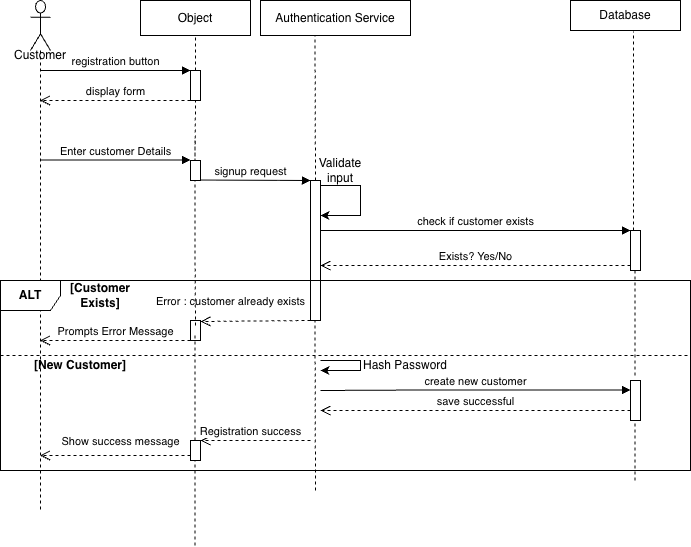

The diagram above was exported from draw.io. Its source (the exported page's mxGraphModel, read from the mxfile embedded in the PNG):
<mxGraphModel dx="976" dy="553" grid="1" gridSize="10" guides="1" tooltips="1" connect="1" arrows="1" fold="1" page="1" pageScale="1" pageWidth="850" pageHeight="1100" math="0" shadow="0">
  <root>
    <mxCell id="0" />
    <mxCell id="1" parent="0" />
    <mxCell id="p0H3V-5KRpfhI5hkPcUA-2" parent="1" style="html=1;points=[[0,0,0,0,5],[0,1,0,0,-5],[1,0,0,0,5],[1,1,0,0,-5]];perimeter=orthogonalPerimeter;outlineConnect=0;targetShapes=umlLifeline;portConstraint=eastwest;newEdgeStyle={&quot;curved&quot;:0,&quot;rounded&quot;:0};" value="" vertex="1">
      <mxGeometry height="30" width="10" x="200" y="90" as="geometry" />
    </mxCell>
    <mxCell id="p0H3V-5KRpfhI5hkPcUA-6" parent="1" style="html=1;points=[[0,0,0,0,5],[0,1,0,0,-5],[1,0,0,0,5],[1,1,0,0,-5]];perimeter=orthogonalPerimeter;outlineConnect=0;targetShapes=umlLifeline;portConstraint=eastwest;newEdgeStyle={&quot;curved&quot;:0,&quot;rounded&quot;:0};" value="" vertex="1">
      <mxGeometry height="140" width="10" x="320" y="200" as="geometry" />
    </mxCell>
    <mxCell id="p0H3V-5KRpfhI5hkPcUA-8" parent="1" style="html=1;points=[[0,0,0,0,5],[0,1,0,0,-5],[1,0,0,0,5],[1,1,0,0,-5]];perimeter=orthogonalPerimeter;outlineConnect=0;targetShapes=umlLifeline;portConstraint=eastwest;newEdgeStyle={&quot;curved&quot;:0,&quot;rounded&quot;:0};" value="" vertex="1">
      <mxGeometry height="40" width="10" x="640" y="250" as="geometry" />
    </mxCell>
    <mxCell id="p0H3V-5KRpfhI5hkPcUA-14" parent="1" style="shape=umlLifeline;perimeter=lifelinePerimeter;whiteSpace=wrap;html=1;container=1;dropTarget=0;collapsible=0;recursiveResize=0;outlineConnect=0;portConstraint=eastwest;newEdgeStyle={&quot;curved&quot;:0,&quot;rounded&quot;:0};participant=umlActor;size=50;" value="" vertex="1">
      <mxGeometry height="510" width="20" x="40" y="20" as="geometry" />
    </mxCell>
    <mxCell id="p0H3V-5KRpfhI5hkPcUA-17" parent="1" style="text;html=1;whiteSpace=wrap;strokeColor=none;fillColor=none;align=center;verticalAlign=middle;rounded=0;" value="Database" vertex="1">
      <mxGeometry height="20" width="80" x="610" y="30" as="geometry" />
    </mxCell>
    <mxCell id="p0H3V-5KRpfhI5hkPcUA-18" edge="1" parent="1" style="html=1;verticalAlign=bottom;endArrow=block;curved=0;rounded=0;" target="p0H3V-5KRpfhI5hkPcUA-6" value="signup request">
      <mxGeometry relative="1" width="80" as="geometry">
        <mxPoint x="200" y="199.5" as="sourcePoint" />
        <mxPoint x="310" y="199.5" as="targetPoint" />
      </mxGeometry>
    </mxCell>
    <mxCell id="p0H3V-5KRpfhI5hkPcUA-20" parent="1" style="text;html=1;whiteSpace=wrap;strokeColor=none;fillColor=none;align=center;verticalAlign=middle;rounded=0;" value="Customer" vertex="1">
      <mxGeometry height="30" width="60" x="20" y="60" as="geometry" />
    </mxCell>
    <mxCell id="p0H3V-5KRpfhI5hkPcUA-21" parent="1" style="html=1;points=[[0,0,0,0,5],[0,1,0,0,-5],[1,0,0,0,5],[1,1,0,0,-5]];perimeter=orthogonalPerimeter;outlineConnect=0;targetShapes=umlLifeline;portConstraint=eastwest;newEdgeStyle={&quot;curved&quot;:0,&quot;rounded&quot;:0};" value="" vertex="1">
      <mxGeometry height="20" width="10" x="200" y="180" as="geometry" />
    </mxCell>
    <mxCell id="p0H3V-5KRpfhI5hkPcUA-22" parent="1" style="html=1;points=[[0,0,0,0,5],[0,1,0,0,-5],[1,0,0,0,5],[1,1,0,0,-5]];perimeter=orthogonalPerimeter;outlineConnect=0;targetShapes=umlLifeline;portConstraint=eastwest;newEdgeStyle={&quot;curved&quot;:0,&quot;rounded&quot;:0};" value="" vertex="1">
      <mxGeometry height="20" width="10" x="200" y="340" as="geometry" />
    </mxCell>
    <mxCell id="p0H3V-5KRpfhI5hkPcUA-23" parent="1" style="html=1;points=[[0,0,0,0,5],[0,1,0,0,-5],[1,0,0,0,5],[1,1,0,0,-5]];perimeter=orthogonalPerimeter;outlineConnect=0;targetShapes=umlLifeline;portConstraint=eastwest;newEdgeStyle={&quot;curved&quot;:0,&quot;rounded&quot;:0};" value="" vertex="1">
      <mxGeometry height="20" width="10" x="200" y="460" as="geometry" />
    </mxCell>
    <mxCell id="p0H3V-5KRpfhI5hkPcUA-24" parent="1" style="html=1;points=[[0,0,0,0,5],[0,1,0,0,-5],[1,0,0,0,5],[1,1,0,0,-5]];perimeter=orthogonalPerimeter;outlineConnect=0;targetShapes=umlLifeline;portConstraint=eastwest;newEdgeStyle={&quot;curved&quot;:0,&quot;rounded&quot;:0};" value="" vertex="1">
      <mxGeometry height="40" width="10" x="640" y="400" as="geometry" />
    </mxCell>
    <mxCell id="p0H3V-5KRpfhI5hkPcUA-28" edge="1" parent="1" style="endArrow=none;dashed=1;html=1;rounded=0;exitX=1;exitY=0;exitDx=0;exitDy=5;exitPerimeter=0;" value="">
      <mxGeometry height="50" relative="1" width="50" as="geometry">
        <Array as="points">
          <mxPoint x="644.5" y="340" />
        </Array>
        <mxPoint x="644.5" y="395" as="sourcePoint" />
        <mxPoint x="644.5" y="290" as="targetPoint" />
      </mxGeometry>
    </mxCell>
    <mxCell id="p0H3V-5KRpfhI5hkPcUA-29" edge="1" parent="1" style="endArrow=none;dashed=1;html=1;rounded=0;entryX=0.413;entryY=1.05;entryDx=0;entryDy=0;entryPerimeter=0;" target="p0H3V-5KRpfhI5hkPcUA-17" value="">
      <mxGeometry height="50" relative="1" width="50" as="geometry">
        <mxPoint x="643" y="250" as="sourcePoint" />
        <mxPoint x="644.5" y="90" as="targetPoint" />
      </mxGeometry>
    </mxCell>
    <mxCell id="p0H3V-5KRpfhI5hkPcUA-32" edge="1" parent="1" style="endArrow=none;dashed=1;html=1;rounded=0;" value="">
      <mxGeometry height="50" relative="1" width="50" as="geometry">
        <Array as="points" />
        <mxPoint x="644.5" y="500" as="sourcePoint" />
        <mxPoint x="644.5" y="440" as="targetPoint" />
      </mxGeometry>
    </mxCell>
    <mxCell id="p0H3V-5KRpfhI5hkPcUA-33" edge="1" parent="1" source="p0H3V-5KRpfhI5hkPcUA-14" style="html=1;verticalAlign=bottom;endArrow=block;curved=0;rounded=0;" target="p0H3V-5KRpfhI5hkPcUA-2" value="registration button">
      <mxGeometry relative="1" width="80" as="geometry">
        <Array as="points">
          <mxPoint x="170" y="90" />
        </Array>
        <mxPoint x="110" y="100" as="sourcePoint" />
        <mxPoint x="220" y="100" as="targetPoint" />
      </mxGeometry>
    </mxCell>
    <mxCell id="p0H3V-5KRpfhI5hkPcUA-34" edge="1" parent="1" style="html=1;verticalAlign=bottom;endArrow=open;dashed=1;endSize=8;curved=0;rounded=0;" value="display form">
      <mxGeometry relative="1" as="geometry">
        <mxPoint x="200" y="120" as="sourcePoint" />
        <mxPoint x="49.5" y="120" as="targetPoint" />
      </mxGeometry>
    </mxCell>
    <mxCell id="p0H3V-5KRpfhI5hkPcUA-35" edge="1" parent="1" style="html=1;verticalAlign=bottom;endArrow=block;curved=0;rounded=0;" value="Enter customer Details">
      <mxGeometry relative="1" width="80" as="geometry">
        <Array as="points">
          <mxPoint x="170" y="179.5" />
        </Array>
        <mxPoint x="50" y="179.5" as="sourcePoint" />
        <mxPoint x="200" y="179.5" as="targetPoint" />
      </mxGeometry>
    </mxCell>
    <mxCell id="p0H3V-5KRpfhI5hkPcUA-38" edge="1" parent="1" source="p0H3V-5KRpfhI5hkPcUA-6" style="edgeStyle=orthogonalEdgeStyle;rounded=0;orthogonalLoop=1;jettySize=auto;html=1;curved=0;exitX=1;exitY=0;exitDx=0;exitDy=5;exitPerimeter=0;" target="p0H3V-5KRpfhI5hkPcUA-6">
      <mxGeometry relative="1" as="geometry">
        <Array as="points">
          <mxPoint x="370" y="205" />
          <mxPoint x="370" y="235" />
        </Array>
      </mxGeometry>
    </mxCell>
    <mxCell id="p0H3V-5KRpfhI5hkPcUA-39" parent="1" style="text;html=1;whiteSpace=wrap;strokeColor=none;fillColor=none;align=center;verticalAlign=middle;rounded=0;" value="Validate input" vertex="1">
      <mxGeometry height="30" width="60" x="320" y="175" as="geometry" />
    </mxCell>
    <mxCell id="p0H3V-5KRpfhI5hkPcUA-43" edge="1" parent="1" style="html=1;verticalAlign=bottom;endArrow=block;curved=0;rounded=0;entryX=0;entryY=0;entryDx=0;entryDy=0;entryPerimeter=0;" target="p0H3V-5KRpfhI5hkPcUA-8" value="check if customer exists">
      <mxGeometry relative="1" width="80" as="geometry">
        <Array as="points">
          <mxPoint x="430" y="250" />
        </Array>
        <mxPoint x="330" y="250" as="sourcePoint" />
        <mxPoint x="480" y="250" as="targetPoint" />
      </mxGeometry>
    </mxCell>
    <mxCell id="p0H3V-5KRpfhI5hkPcUA-44" edge="1" parent="1" source="p0H3V-5KRpfhI5hkPcUA-8" style="html=1;verticalAlign=bottom;endArrow=open;dashed=1;endSize=8;curved=0;rounded=0;exitX=0;exitY=1;exitDx=0;exitDy=-5;exitPerimeter=0;" target="p0H3V-5KRpfhI5hkPcUA-6" value="Exists? Yes/No">
      <mxGeometry relative="1" as="geometry">
        <mxPoint x="610.5" y="280" as="sourcePoint" />
        <mxPoint x="460" y="280" as="targetPoint" />
      </mxGeometry>
    </mxCell>
    <mxCell id="p0H3V-5KRpfhI5hkPcUA-46" edge="1" parent="1" style="html=1;verticalAlign=bottom;endArrow=open;dashed=1;endSize=8;curved=0;rounded=0;" value="Error : customer already exists">
      <mxGeometry relative="1" x="0.4528" y="-11" as="geometry">
        <mxPoint as="offset" />
        <mxPoint x="320" y="340" as="sourcePoint" />
        <mxPoint x="210" y="341" as="targetPoint" />
      </mxGeometry>
    </mxCell>
    <mxCell id="p0H3V-5KRpfhI5hkPcUA-47" edge="1" parent="1" style="html=1;verticalAlign=bottom;endArrow=open;dashed=1;endSize=8;curved=0;rounded=0;" value="Prompts Error Message">
      <mxGeometry relative="1" as="geometry">
        <mxPoint x="200" y="360" as="sourcePoint" />
        <mxPoint x="49.5" y="360" as="targetPoint" />
      </mxGeometry>
    </mxCell>
    <mxCell id="p0H3V-5KRpfhI5hkPcUA-48" parent="1" style="shape=umlFrame;whiteSpace=wrap;html=1;pointerEvents=0;" value="&lt;b&gt;ALT&lt;/b&gt;" vertex="1">
      <mxGeometry height="190" width="690" x="10" y="300" as="geometry" />
    </mxCell>
    <mxCell id="p0H3V-5KRpfhI5hkPcUA-51" parent="1" style="text;html=1;whiteSpace=wrap;strokeColor=none;fillColor=none;align=center;verticalAlign=middle;rounded=0;" value="&lt;b&gt;[Customer Exists]&lt;/b&gt;" vertex="1">
      <mxGeometry height="30" width="80" x="70" y="300" as="geometry" />
    </mxCell>
    <mxCell id="p0H3V-5KRpfhI5hkPcUA-52" parent="1" style="text;html=1;whiteSpace=wrap;strokeColor=none;fillColor=none;align=center;verticalAlign=middle;rounded=0;" value="&lt;b&gt;[New Customer]&lt;/b&gt;" vertex="1">
      <mxGeometry height="30" width="100" x="40" y="370" as="geometry" />
    </mxCell>
    <mxCell id="p0H3V-5KRpfhI5hkPcUA-56" parent="1" style="line;strokeWidth=1;fillColor=none;align=left;verticalAlign=middle;spacingTop=-1;spacingLeft=3;spacingRight=3;rotatable=0;labelPosition=right;points=[];portConstraint=eastwest;strokeColor=inherit;dashed=1;" value="" vertex="1">
      <mxGeometry height="8" width="690" x="10" y="371" as="geometry" />
    </mxCell>
    <mxCell id="p0H3V-5KRpfhI5hkPcUA-57" edge="1" parent="1" style="endArrow=none;dashed=1;html=1;rounded=0;entryX=0;entryY=1;entryDx=0;entryDy=-5;entryPerimeter=0;" value="">
      <mxGeometry height="50" relative="1" width="50" as="geometry">
        <Array as="points" />
        <mxPoint x="325" y="510" as="sourcePoint" />
        <mxPoint x="324.5" y="340" as="targetPoint" />
      </mxGeometry>
    </mxCell>
    <mxCell id="p0H3V-5KRpfhI5hkPcUA-58" edge="1" parent="1" style="edgeStyle=orthogonalEdgeStyle;rounded=0;orthogonalLoop=1;jettySize=auto;html=1;curved=0;">
      <mxGeometry relative="1" as="geometry">
        <Array as="points">
          <mxPoint x="370" y="380" />
          <mxPoint x="370" y="390" />
          <mxPoint x="330" y="390" />
        </Array>
        <mxPoint x="330" y="380" as="sourcePoint" />
        <mxPoint x="330" y="390" as="targetPoint" />
      </mxGeometry>
    </mxCell>
    <mxCell id="p0H3V-5KRpfhI5hkPcUA-59" parent="1" style="text;html=1;whiteSpace=wrap;strokeColor=none;fillColor=none;align=center;verticalAlign=middle;rounded=0;" value="Hash Password" vertex="1">
      <mxGeometry height="30" width="90" x="370" y="370" as="geometry" />
    </mxCell>
    <mxCell id="p0H3V-5KRpfhI5hkPcUA-60" edge="1" parent="1" style="html=1;verticalAlign=bottom;endArrow=block;curved=0;rounded=0;entryX=0;entryY=0;entryDx=0;entryDy=0;entryPerimeter=0;" value="create new customer">
      <mxGeometry relative="1" width="80" as="geometry">
        <Array as="points">
          <mxPoint x="430" y="409.5" />
        </Array>
        <mxPoint x="330" y="410" as="sourcePoint" />
        <mxPoint x="640" y="409.5" as="targetPoint" />
      </mxGeometry>
    </mxCell>
    <mxCell id="p0H3V-5KRpfhI5hkPcUA-61" edge="1" parent="1" style="html=1;verticalAlign=bottom;endArrow=open;dashed=1;endSize=8;curved=0;rounded=0;" value="save successful">
      <mxGeometry relative="1" as="geometry">
        <mxPoint x="640" y="430" as="sourcePoint" />
        <mxPoint x="330" y="430" as="targetPoint" />
      </mxGeometry>
    </mxCell>
    <mxCell id="p0H3V-5KRpfhI5hkPcUA-63" edge="1" parent="1" style="html=1;verticalAlign=bottom;endArrow=open;dashed=1;endSize=8;curved=0;rounded=0;" value="Registration success">
      <mxGeometry relative="1" x="0.0909" as="geometry">
        <mxPoint as="offset" />
        <mxPoint x="320" y="460" as="sourcePoint" />
        <mxPoint x="210" y="460" as="targetPoint" />
      </mxGeometry>
    </mxCell>
    <mxCell id="p0H3V-5KRpfhI5hkPcUA-64" edge="1" parent="1" source="p0H3V-5KRpfhI5hkPcUA-23" style="html=1;verticalAlign=bottom;endArrow=open;dashed=1;endSize=8;curved=0;rounded=0;exitX=0;exitY=1;exitDx=0;exitDy=-5;exitPerimeter=0;" target="p0H3V-5KRpfhI5hkPcUA-14" value="Show success message">
      <mxGeometry relative="1" x="-0.0698" y="-5" as="geometry">
        <mxPoint as="offset" />
        <mxPoint x="190" y="480" as="sourcePoint" />
        <mxPoint x="90" y="470" as="targetPoint" />
      </mxGeometry>
    </mxCell>
    <mxCell id="p0H3V-5KRpfhI5hkPcUA-65" edge="1" parent="1" style="endArrow=none;dashed=1;html=1;rounded=0;" value="">
      <mxGeometry height="50" relative="1" width="50" as="geometry">
        <Array as="points">
          <mxPoint x="204.5" y="270" />
        </Array>
        <mxPoint x="205" y="345" as="sourcePoint" />
        <mxPoint x="204.5" y="200" as="targetPoint" />
      </mxGeometry>
    </mxCell>
    <mxCell id="p0H3V-5KRpfhI5hkPcUA-66" edge="1" parent="1" style="endArrow=none;dashed=1;html=1;rounded=0;" value="">
      <mxGeometry height="50" relative="1" width="50" as="geometry">
        <Array as="points">
          <mxPoint x="204.5" y="180" />
        </Array>
        <mxPoint x="204.5" y="160" as="sourcePoint" />
        <mxPoint x="205" y="120" as="targetPoint" />
      </mxGeometry>
    </mxCell>
    <mxCell id="p0H3V-5KRpfhI5hkPcUA-67" edge="1" parent="1" style="endArrow=none;dashed=1;html=1;rounded=0;" value="">
      <mxGeometry height="50" relative="1" width="50" as="geometry">
        <Array as="points" />
        <mxPoint x="325" y="200" as="sourcePoint" />
        <mxPoint x="324.5" y="55" as="targetPoint" />
      </mxGeometry>
    </mxCell>
    <mxCell id="p0H3V-5KRpfhI5hkPcUA-68" edge="1" parent="1" style="endArrow=none;dashed=1;html=1;rounded=0;entryX=0;entryY=1;entryDx=0;entryDy=-5;entryPerimeter=0;" value="">
      <mxGeometry height="50" relative="1" width="50" as="geometry">
        <Array as="points" />
        <mxPoint x="204.5" y="460" as="sourcePoint" />
        <mxPoint x="204.5" y="355" as="targetPoint" />
      </mxGeometry>
    </mxCell>
    <mxCell id="p0H3V-5KRpfhI5hkPcUA-69" edge="1" parent="1" style="endArrow=none;dashed=1;html=1;rounded=0;entryX=0;entryY=1;entryDx=0;entryDy=-5;entryPerimeter=0;" value="">
      <mxGeometry height="50" relative="1" width="50" as="geometry">
        <Array as="points" />
        <mxPoint x="204.5" y="565" as="sourcePoint" />
        <mxPoint x="204.5" y="480" as="targetPoint" />
      </mxGeometry>
    </mxCell>
    <mxCell id="p0H3V-5KRpfhI5hkPcUA-70" edge="1" parent="1" source="p0H3V-5KRpfhI5hkPcUA-2" style="endArrow=none;dashed=1;html=1;rounded=0;entryX=0.5;entryY=1;entryDx=0;entryDy=0;entryPerimeter=0;" value="">
      <mxGeometry height="50" relative="1" width="50" as="geometry">
        <Array as="points" />
        <mxPoint x="204.5" y="80" as="sourcePoint" />
        <mxPoint x="205" y="50" as="targetPoint" />
      </mxGeometry>
    </mxCell>
    <mxCell id="p0H3V-5KRpfhI5hkPcUA-71" parent="1" style="html=1;whiteSpace=wrap;" value="Object" vertex="1">
      <mxGeometry height="35" width="110" x="150" y="20" as="geometry" />
    </mxCell>
    <mxCell id="p0H3V-5KRpfhI5hkPcUA-73" parent="1" style="html=1;whiteSpace=wrap;" value="Authentication Service" vertex="1">
      <mxGeometry height="35" width="150" x="270" y="20" as="geometry" />
    </mxCell>
    <mxCell id="p0H3V-5KRpfhI5hkPcUA-74" parent="1" style="html=1;whiteSpace=wrap;" value="Database" vertex="1">
      <mxGeometry height="30" width="110" x="580" y="20" as="geometry" />
    </mxCell>
    <mxCell id="p0H3V-5KRpfhI5hkPcUA-75" edge="1" parent="1" source="p0H3V-5KRpfhI5hkPcUA-73" style="edgeStyle=orthogonalEdgeStyle;rounded=0;orthogonalLoop=1;jettySize=auto;html=1;exitX=0.5;exitY=1;exitDx=0;exitDy=0;" target="p0H3V-5KRpfhI5hkPcUA-73">
      <mxGeometry relative="1" as="geometry" />
    </mxCell>
  </root>
</mxGraphModel>